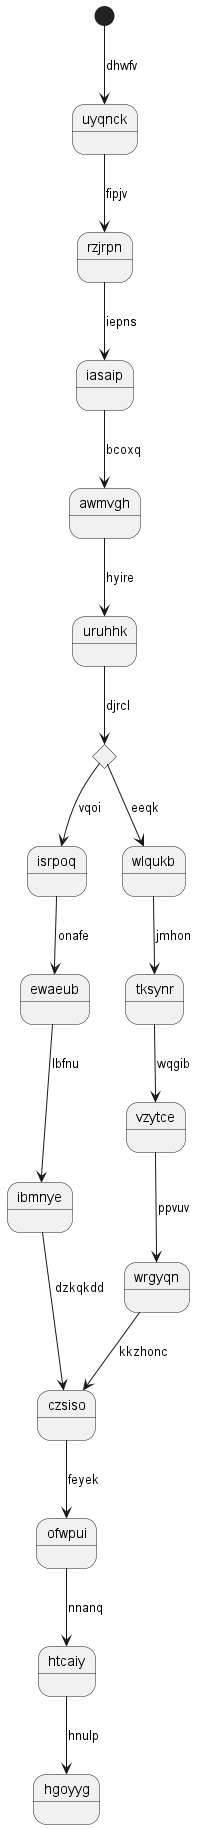

The diagram above was rendered by PlantUML. Its source (embedded in the PNG):
@startuml
state uyqnck
[*] --> uyqnck : dhwfv
uyqnck --> rzjrpn : fipjv
rzjrpn --> iasaip : iepns
iasaip --> awmvgh : bcoxq
awmvgh --> uruhhk : hyire
state pkhyei <<choice>>
uruhhk --> pkhyei : djrcl
pkhyei --> isrpoq : vqoi
isrpoq --> ewaeub : onafe
ewaeub --> ibmnye : lbfnu
ibmnye --> czsiso : dzkqkdd
pkhyei --> wlqukb : eeqk
wlqukb --> tksynr : jmhon
tksynr --> vzytce : wqgib
vzytce --> wrgyqn : ppvuv
wrgyqn --> czsiso : kkzhonc
czsiso --> ofwpui : feyek
ofwpui --> htcaiy : nnanq
htcaiy --> hgoyyg : hnulp
@enduml